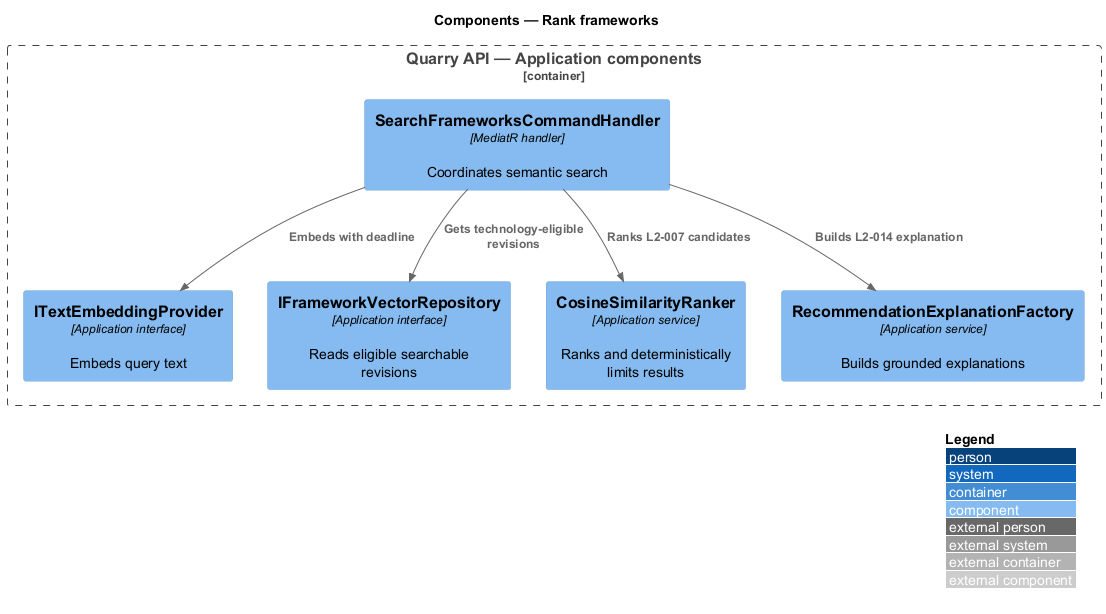

The diagram above was rendered by PlantUML. Its source (embedded in the PNG):
@startuml
!include <C4/C4_Component>
LAYOUT_WITH_LEGEND()
title Components — Rank frameworks
Container_Boundary(api, "Quarry API — Application components") {
 Component(handler, "SearchFrameworksCommandHandler", "MediatR handler", "Coordinates semantic search")
 Component(provider, "ITextEmbeddingProvider", "Application interface", "Embeds query text")
 Component(repository, "IFrameworkVectorRepository", "Application interface", "Reads eligible searchable revisions")
 Component(ranker, "CosineSimilarityRanker", "Application service", "Ranks and deterministically limits results")
 Component(explainer, "RecommendationExplanationFactory", "Application service", "Builds grounded explanations")
}
Rel(handler, provider, "Embeds with deadline")
Rel(handler, repository, "Gets technology-eligible revisions")
Rel(handler, ranker, "Ranks L2-007 candidates")
Rel(handler, explainer, "Builds L2-014 explanation")
@enduml